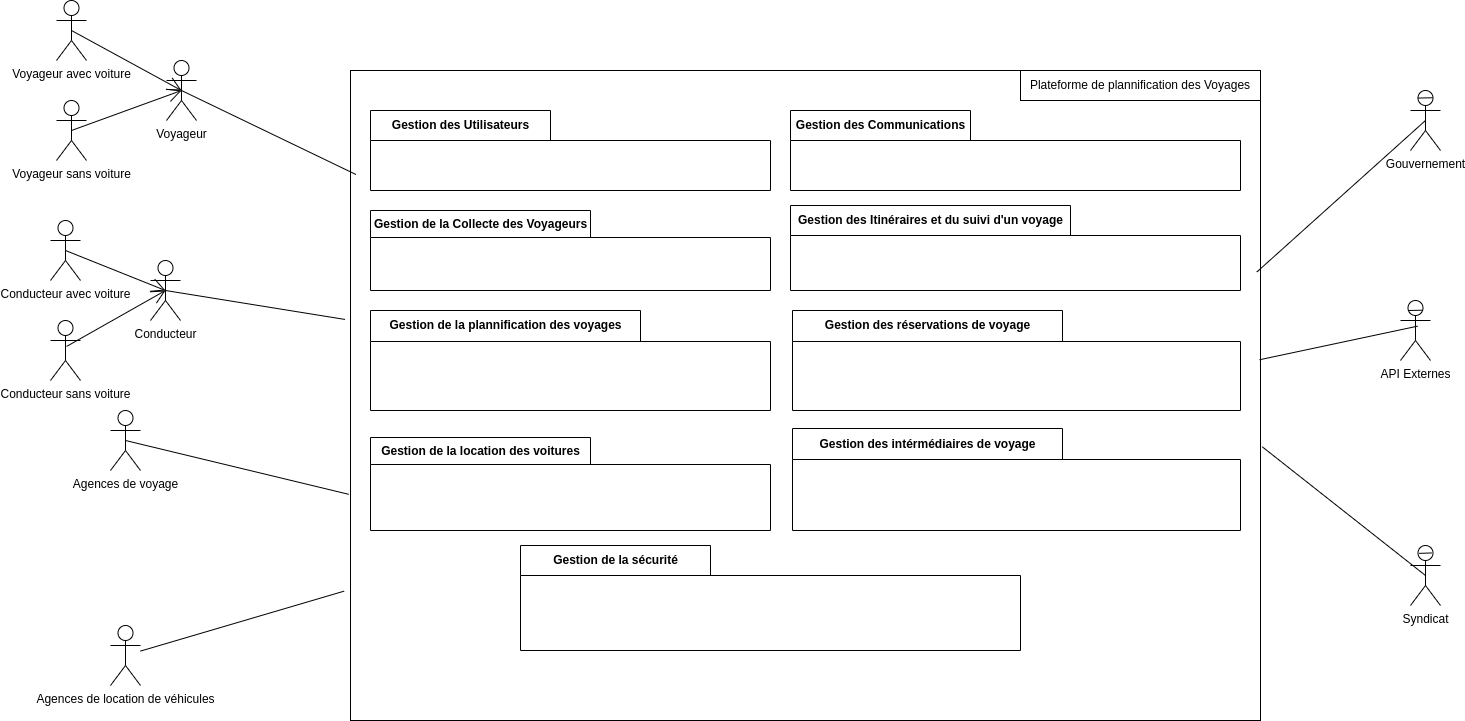

The diagram above was exported from draw.io. Its source (the exported page's mxGraphModel, read from the mxfile embedded in the PNG):
<mxGraphModel dx="3027" dy="2497" grid="1" gridSize="10" guides="1" tooltips="1" connect="1" arrows="1" fold="1" page="1" pageScale="1" pageWidth="827" pageHeight="1169" math="0" shadow="0">
  <root>
    <mxCell id="0" />
    <mxCell id="1" parent="0" />
    <mxCell id="sOg6O2yOuiOM6pEQ7dvf-4" value="API Externes" style="shape=umlActor;verticalLabelPosition=bottom;verticalAlign=top;html=1;" parent="1" vertex="1">
      <mxGeometry x="1100" y="-690" width="30" height="60" as="geometry" />
    </mxCell>
    <mxCell id="lzjD5oIL5576dK8uw15z-1" value="" style="whiteSpace=wrap;html=1;labelBackgroundColor=default;" parent="1" vertex="1">
      <mxGeometry x="50" y="-920" width="910" height="650" as="geometry" />
    </mxCell>
    <mxCell id="lzjD5oIL5576dK8uw15z-2" value="" style="endArrow=none;html=1;entryX=0.996;entryY=0.31;entryDx=0;entryDy=0;entryPerimeter=0;exitX=0.5;exitY=0.5;exitDx=0;exitDy=0;exitPerimeter=0;startArrow=none;" parent="1" source="lzjD5oIL5576dK8uw15z-8" target="lzjD5oIL5576dK8uw15z-1" edge="1">
      <mxGeometry width="50" height="50" relative="1" as="geometry">
        <mxPoint x="495" y="-520" as="sourcePoint" />
        <mxPoint x="388" y="-424" as="targetPoint" />
      </mxGeometry>
    </mxCell>
    <mxCell id="lzjD5oIL5576dK8uw15z-3" value="&lt;span style=&quot;background-color: rgb(255, 255, 255);&quot;&gt;Plateforme de plannification des Voyages&lt;/span&gt;" style="rounded=0;labelBackgroundColor=none;labelBorderColor=none;fontColor=default;whiteSpace=wrap;html=1;" parent="1" vertex="1">
      <mxGeometry x="720" y="-920" width="240" height="30" as="geometry" />
    </mxCell>
    <object label="Voyageur" Malade="" id="lzjD5oIL5576dK8uw15z-4">
      <mxCell style="shape=umlActor;verticalLabelPosition=bottom;verticalAlign=top;html=1;outlineConnect=0;" parent="1" vertex="1">
        <mxGeometry x="-134" y="-930" width="30" height="60" as="geometry" />
      </mxCell>
    </object>
    <mxCell id="lzjD5oIL5576dK8uw15z-5" value="" style="endArrow=none;html=1;exitX=0.5;exitY=0.5;exitDx=0;exitDy=0;exitPerimeter=0;entryX=0.006;entryY=0.16;entryDx=0;entryDy=0;entryPerimeter=0;" parent="1" source="lzjD5oIL5576dK8uw15z-4" target="lzjD5oIL5576dK8uw15z-1" edge="1">
      <mxGeometry width="50" height="50" relative="1" as="geometry">
        <mxPoint x="90" y="-340" as="sourcePoint" />
        <mxPoint x="140" y="-390" as="targetPoint" />
      </mxGeometry>
    </mxCell>
    <mxCell id="lzjD5oIL5576dK8uw15z-6" value="Conducteur" style="shape=umlActor;verticalLabelPosition=bottom;verticalAlign=top;html=1;" parent="1" vertex="1">
      <mxGeometry x="-150" y="-730" width="30" height="60" as="geometry" />
    </mxCell>
    <mxCell id="lzjD5oIL5576dK8uw15z-7" value="" style="endArrow=none;html=1;entryX=-0.006;entryY=0.383;entryDx=0;entryDy=0;entryPerimeter=0;exitX=0.5;exitY=0.5;exitDx=0;exitDy=0;exitPerimeter=0;" parent="1" source="lzjD5oIL5576dK8uw15z-6" target="lzjD5oIL5576dK8uw15z-1" edge="1">
      <mxGeometry width="50" height="50" relative="1" as="geometry">
        <mxPoint y="-270" as="sourcePoint" />
        <mxPoint x="50" y="-320" as="targetPoint" />
      </mxGeometry>
    </mxCell>
    <mxCell id="lzjD5oIL5576dK8uw15z-8" value="Gouvernement" style="shape=umlActor;verticalLabelPosition=bottom;verticalAlign=top;html=1;" parent="1" vertex="1">
      <mxGeometry x="1110" y="-900" width="30" height="60" as="geometry" />
    </mxCell>
    <mxCell id="lzjD5oIL5576dK8uw15z-9" value="" style="endArrow=none;html=1;entryX=0.743;entryY=0.121;entryDx=0;entryDy=0;entryPerimeter=0;exitX=0.246;exitY=0.126;exitDx=0;exitDy=0;exitPerimeter=0;" parent="1" source="lzjD5oIL5576dK8uw15z-8" target="lzjD5oIL5576dK8uw15z-8" edge="1">
      <mxGeometry width="50" height="50" relative="1" as="geometry">
        <mxPoint x="835" y="-490" as="sourcePoint" />
        <mxPoint x="885" y="-540" as="targetPoint" />
      </mxGeometry>
    </mxCell>
    <mxCell id="lzjD5oIL5576dK8uw15z-10" value="Syndicat" style="shape=umlActor;verticalLabelPosition=bottom;verticalAlign=top;html=1;" parent="1" vertex="1">
      <mxGeometry x="1110" y="-445" width="30" height="60" as="geometry" />
    </mxCell>
    <mxCell id="lzjD5oIL5576dK8uw15z-12" value="Conducteur sans voiture" style="shape=umlActor;verticalLabelPosition=bottom;verticalAlign=top;html=1;" parent="1" vertex="1">
      <mxGeometry x="-250" y="-670" width="30" height="60" as="geometry" />
    </mxCell>
    <mxCell id="lzjD5oIL5576dK8uw15z-13" value="Conducteur avec voiture" style="shape=umlActor;verticalLabelPosition=bottom;verticalAlign=top;html=1;" parent="1" vertex="1">
      <mxGeometry x="-250" y="-770" width="30" height="60" as="geometry" />
    </mxCell>
    <object label="Voyageur sans voiture" Malade="" id="lzjD5oIL5576dK8uw15z-14">
      <mxCell style="shape=umlActor;verticalLabelPosition=bottom;verticalAlign=top;html=1;outlineConnect=0;" parent="1" vertex="1">
        <mxGeometry x="-244" y="-890" width="30" height="60" as="geometry" />
      </mxCell>
    </object>
    <object label="Voyageur avec voiture" Malade="" id="lzjD5oIL5576dK8uw15z-15">
      <mxCell style="shape=umlActor;verticalLabelPosition=bottom;verticalAlign=top;html=1;outlineConnect=0;" parent="1" vertex="1">
        <mxGeometry x="-244" y="-990" width="30" height="60" as="geometry" />
      </mxCell>
    </object>
    <mxCell id="lzjD5oIL5576dK8uw15z-16" value="" style="endArrow=open;endFill=1;endSize=12;html=1;entryX=0.5;entryY=0.5;entryDx=0;entryDy=0;entryPerimeter=0;exitX=0.5;exitY=0.5;exitDx=0;exitDy=0;exitPerimeter=0;" parent="1" source="lzjD5oIL5576dK8uw15z-15" target="lzjD5oIL5576dK8uw15z-4" edge="1">
      <mxGeometry width="160" relative="1" as="geometry">
        <mxPoint x="-184" y="-950" as="sourcePoint" />
        <mxPoint x="-91.88000000000011" y="-949.8259999999999" as="targetPoint" />
      </mxGeometry>
    </mxCell>
    <mxCell id="lzjD5oIL5576dK8uw15z-17" value="" style="endArrow=open;endFill=1;endSize=12;html=1;entryX=0.5;entryY=0.5;entryDx=0;entryDy=0;entryPerimeter=0;exitX=0.5;exitY=0.5;exitDx=0;exitDy=0;exitPerimeter=0;" parent="1" source="lzjD5oIL5576dK8uw15z-14" target="lzjD5oIL5576dK8uw15z-4" edge="1">
      <mxGeometry width="160" relative="1" as="geometry">
        <mxPoint x="-219" y="-950" as="sourcePoint" />
        <mxPoint x="-109" y="-890" as="targetPoint" />
      </mxGeometry>
    </mxCell>
    <mxCell id="lzjD5oIL5576dK8uw15z-18" value="" style="endArrow=open;endFill=1;endSize=12;html=1;entryX=0.5;entryY=0.5;entryDx=0;entryDy=0;entryPerimeter=0;exitX=0.5;exitY=0.5;exitDx=0;exitDy=0;exitPerimeter=0;" parent="1" source="lzjD5oIL5576dK8uw15z-13" target="lzjD5oIL5576dK8uw15z-6" edge="1">
      <mxGeometry width="160" relative="1" as="geometry">
        <mxPoint x="-235" y="-729.9999999999995" as="sourcePoint" />
        <mxPoint x="-105" y="-830" as="targetPoint" />
      </mxGeometry>
    </mxCell>
    <mxCell id="lzjD5oIL5576dK8uw15z-19" value="" style="endArrow=open;endFill=1;endSize=12;html=1;exitX=0.538;exitY=0.432;exitDx=0;exitDy=0;exitPerimeter=0;entryX=0.5;entryY=0.5;entryDx=0;entryDy=0;entryPerimeter=0;" parent="1" source="lzjD5oIL5576dK8uw15z-12" target="lzjD5oIL5576dK8uw15z-6" edge="1">
      <mxGeometry width="160" relative="1" as="geometry">
        <mxPoint x="-205" y="-880" as="sourcePoint" />
        <mxPoint x="-160" y="-660" as="targetPoint" />
      </mxGeometry>
    </mxCell>
    <mxCell id="lzjD5oIL5576dK8uw15z-20" value="Agences de voyage" style="shape=umlActor;verticalLabelPosition=bottom;verticalAlign=top;html=1;" parent="1" vertex="1">
      <mxGeometry x="-190" y="-580" width="30" height="60" as="geometry" />
    </mxCell>
    <mxCell id="lzjD5oIL5576dK8uw15z-21" value="" style="endArrow=none;html=1;entryX=-0.002;entryY=0.652;entryDx=0;entryDy=0;entryPerimeter=0;exitX=0.5;exitY=0.5;exitDx=0;exitDy=0;exitPerimeter=0;" parent="1" source="lzjD5oIL5576dK8uw15z-20" target="lzjD5oIL5576dK8uw15z-1" edge="1">
      <mxGeometry width="50" height="50" relative="1" as="geometry">
        <mxPoint x="-115" y="-320" as="sourcePoint" />
        <mxPoint x="88.32000000000016" y="-350.01300000000003" as="targetPoint" />
      </mxGeometry>
    </mxCell>
    <mxCell id="lzjD5oIL5576dK8uw15z-23" value="Agences de location de véhicules" style="shape=umlActor;verticalLabelPosition=bottom;verticalAlign=top;html=1;" parent="1" vertex="1">
      <mxGeometry x="-190" y="-365" width="30" height="60" as="geometry" />
    </mxCell>
    <mxCell id="lzjD5oIL5576dK8uw15z-26" value="" style="endArrow=none;html=1;entryX=1.002;entryY=0.579;entryDx=0;entryDy=0;entryPerimeter=0;startArrow=none;exitX=0.5;exitY=0.5;exitDx=0;exitDy=0;exitPerimeter=0;" parent="1" source="lzjD5oIL5576dK8uw15z-10" target="lzjD5oIL5576dK8uw15z-1" edge="1">
      <mxGeometry width="50" height="50" relative="1" as="geometry">
        <mxPoint x="1480" y="200" as="sourcePoint" />
        <mxPoint x="368.8800000000001" y="-378.4100000000001" as="targetPoint" />
      </mxGeometry>
    </mxCell>
    <mxCell id="lzjD5oIL5576dK8uw15z-27" value="Gestion des Utilisateurs" style="shape=folder;fontStyle=1;tabWidth=180;tabHeight=30;tabPosition=left;html=1;boundedLbl=1;labelInHeader=1;container=1;collapsible=0;" parent="1" vertex="1">
      <mxGeometry x="70" y="-880" width="400" height="80" as="geometry" />
    </mxCell>
    <mxCell id="lzjD5oIL5576dK8uw15z-28" value="" style="html=1;strokeColor=none;resizeWidth=1;resizeHeight=1;fillColor=none;part=1;connectable=0;allowArrows=0;deletable=0;" parent="lzjD5oIL5576dK8uw15z-27" vertex="1">
      <mxGeometry width="400" height="67.45098039215686" relative="1" as="geometry">
        <mxPoint y="30" as="offset" />
      </mxGeometry>
    </mxCell>
    <mxCell id="lzjD5oIL5576dK8uw15z-41" value="Gestion des Communications" style="shape=folder;fontStyle=1;tabWidth=180;tabHeight=30;tabPosition=left;html=1;boundedLbl=1;labelInHeader=1;container=1;collapsible=0;" parent="1" vertex="1">
      <mxGeometry x="490" y="-880" width="450" height="80" as="geometry" />
    </mxCell>
    <mxCell id="lzjD5oIL5576dK8uw15z-42" value="&lt;div style=&quot;&quot;&gt;&lt;br&gt;&lt;/div&gt;" style="html=1;strokeColor=none;resizeWidth=1;resizeHeight=1;fillColor=none;part=1;connectable=0;allowArrows=0;deletable=0;align=center;" parent="lzjD5oIL5576dK8uw15z-41" vertex="1">
      <mxGeometry width="450" height="55.99999999999999" relative="1" as="geometry">
        <mxPoint y="30" as="offset" />
      </mxGeometry>
    </mxCell>
    <mxCell id="lzjD5oIL5576dK8uw15z-43" value="Gestion de la Collecte des Voyageurs" style="shape=folder;fontStyle=1;tabWidth=220;tabHeight=27;tabPosition=left;html=1;boundedLbl=1;labelInHeader=1;container=1;collapsible=0;" parent="1" vertex="1">
      <mxGeometry x="70" y="-780" width="400" height="80" as="geometry" />
    </mxCell>
    <mxCell id="lzjD5oIL5576dK8uw15z-44" value="&lt;div style=&quot;&quot;&gt;&lt;br&gt;&lt;/div&gt;" style="html=1;strokeColor=none;resizeWidth=1;resizeHeight=1;fillColor=none;part=1;connectable=0;allowArrows=0;deletable=0;align=center;" parent="lzjD5oIL5576dK8uw15z-43" vertex="1">
      <mxGeometry width="400.00000000000006" height="56" relative="1" as="geometry">
        <mxPoint y="30" as="offset" />
      </mxGeometry>
    </mxCell>
    <mxCell id="lzjD5oIL5576dK8uw15z-45" value="Gestion de la plannification des voyages" style="shape=folder;fontStyle=1;tabWidth=270;tabHeight=31;tabPosition=left;html=1;boundedLbl=1;labelInHeader=1;container=1;collapsible=0;" parent="1" vertex="1">
      <mxGeometry x="70" y="-680" width="400" height="100" as="geometry" />
    </mxCell>
    <mxCell id="lzjD5oIL5576dK8uw15z-46" value="&lt;div style=&quot;&quot;&gt;&lt;br&gt;&lt;/div&gt;" style="html=1;strokeColor=none;resizeWidth=1;resizeHeight=1;fillColor=none;part=1;connectable=0;allowArrows=0;deletable=0;align=center;" parent="lzjD5oIL5576dK8uw15z-45" vertex="1">
      <mxGeometry width="389.1891891891892" height="69.99999999999999" relative="1" as="geometry">
        <mxPoint y="30" as="offset" />
      </mxGeometry>
    </mxCell>
    <mxCell id="lzjD5oIL5576dK8uw15z-51" value="Gestion des réservations de voyage" style="shape=folder;fontStyle=1;tabWidth=270;tabHeight=31;tabPosition=left;html=1;boundedLbl=1;labelInHeader=1;container=1;collapsible=0;" parent="1" vertex="1">
      <mxGeometry x="492" y="-680" width="448" height="100" as="geometry" />
    </mxCell>
    <mxCell id="lzjD5oIL5576dK8uw15z-52" value="&lt;div style=&quot;&quot;&gt;&lt;br&gt;&lt;/div&gt;" style="html=1;strokeColor=none;resizeWidth=1;resizeHeight=1;fillColor=none;part=1;connectable=0;allowArrows=0;deletable=0;align=center;" parent="lzjD5oIL5576dK8uw15z-51" vertex="1">
      <mxGeometry width="435.89189189189176" height="69.99999999999997" relative="1" as="geometry">
        <mxPoint y="30" as="offset" />
      </mxGeometry>
    </mxCell>
    <mxCell id="lzjD5oIL5576dK8uw15z-57" value="Gestion de la location des voitures" style="shape=folder;fontStyle=1;tabWidth=220;tabHeight=27;tabPosition=left;html=1;boundedLbl=1;labelInHeader=1;container=1;collapsible=0;" parent="1" vertex="1">
      <mxGeometry x="70" y="-552.99" width="400" height="92.99" as="geometry" />
    </mxCell>
    <mxCell id="lzjD5oIL5576dK8uw15z-58" value="&lt;div style=&quot;&quot;&gt;&lt;br&gt;&lt;/div&gt;" style="html=1;strokeColor=none;resizeWidth=1;resizeHeight=1;fillColor=none;part=1;connectable=0;allowArrows=0;deletable=0;align=center;" parent="lzjD5oIL5576dK8uw15z-57" vertex="1">
      <mxGeometry width="400.00000000000006" height="65.09299999999999" relative="1" as="geometry">
        <mxPoint y="30" as="offset" />
      </mxGeometry>
    </mxCell>
    <mxCell id="lzjD5oIL5576dK8uw15z-59" value="Gestion des Itinéraires et du suivi d'un voyage" style="shape=folder;fontStyle=1;tabWidth=280;tabHeight=30;tabPosition=left;html=1;boundedLbl=1;labelInHeader=1;container=1;collapsible=0;" parent="1" vertex="1">
      <mxGeometry x="490" y="-785" width="450" height="85" as="geometry" />
    </mxCell>
    <mxCell id="lzjD5oIL5576dK8uw15z-60" value="&lt;div style=&quot;&quot;&gt;&lt;br&gt;&lt;/div&gt;" style="html=1;strokeColor=none;resizeWidth=1;resizeHeight=1;fillColor=none;part=1;connectable=0;allowArrows=0;deletable=0;align=center;" parent="lzjD5oIL5576dK8uw15z-59" vertex="1">
      <mxGeometry width="437.83783783783787" height="59.5" relative="1" as="geometry">
        <mxPoint y="30" as="offset" />
      </mxGeometry>
    </mxCell>
    <mxCell id="lzjD5oIL5576dK8uw15z-61" value="Gestion des intérmédiaires de voyage" style="shape=folder;fontStyle=1;tabWidth=270;tabHeight=31;tabPosition=left;html=1;boundedLbl=1;labelInHeader=1;container=1;collapsible=0;" parent="1" vertex="1">
      <mxGeometry x="492" y="-562" width="448" height="102" as="geometry" />
    </mxCell>
    <mxCell id="lzjD5oIL5576dK8uw15z-62" value="&lt;div style=&quot;&quot;&gt;&lt;br&gt;&lt;/div&gt;" style="html=1;strokeColor=none;resizeWidth=1;resizeHeight=1;fillColor=none;part=1;connectable=0;allowArrows=0;deletable=0;align=center;" parent="lzjD5oIL5576dK8uw15z-61" vertex="1">
      <mxGeometry width="435.8918918918918" height="71.39999999999998" relative="1" as="geometry">
        <mxPoint y="30" as="offset" />
      </mxGeometry>
    </mxCell>
    <mxCell id="lzjD5oIL5576dK8uw15z-69" value="Gestion de la sécurité" style="shape=folder;fontStyle=1;tabWidth=190;tabHeight=30;tabPosition=left;html=1;boundedLbl=1;labelInHeader=1;container=1;collapsible=0;" parent="1" vertex="1">
      <mxGeometry x="220" y="-445" width="500" height="105" as="geometry" />
    </mxCell>
    <mxCell id="lzjD5oIL5576dK8uw15z-70" value="&lt;div style=&quot;&quot;&gt;&lt;br&gt;&lt;/div&gt;" style="html=1;strokeColor=none;resizeWidth=1;resizeHeight=1;fillColor=none;part=1;connectable=0;allowArrows=0;deletable=0;align=center;" parent="lzjD5oIL5576dK8uw15z-69" vertex="1">
      <mxGeometry width="500" height="97.67441860465117" relative="1" as="geometry">
        <mxPoint y="30" as="offset" />
      </mxGeometry>
    </mxCell>
    <mxCell id="sOg6O2yOuiOM6pEQ7dvf-1" value="" style="endArrow=none;html=1;entryX=-0.007;entryY=0.801;entryDx=0;entryDy=0;entryPerimeter=0;" parent="1" source="lzjD5oIL5576dK8uw15z-23" target="lzjD5oIL5576dK8uw15z-1" edge="1">
      <mxGeometry width="50" height="50" relative="1" as="geometry">
        <mxPoint x="-295" y="-540" as="sourcePoint" />
        <mxPoint x="58" y="-486" as="targetPoint" />
      </mxGeometry>
    </mxCell>
    <mxCell id="sOg6O2yOuiOM6pEQ7dvf-2" value="" style="endArrow=none;html=1;entryX=0.999;entryY=0.445;entryDx=0;entryDy=0;entryPerimeter=0;exitX=0.568;exitY=0.428;exitDx=0;exitDy=0;exitPerimeter=0;startArrow=none;" parent="1" source="sOg6O2yOuiOM6pEQ7dvf-4" target="lzjD5oIL5576dK8uw15z-1" edge="1">
      <mxGeometry width="50" height="50" relative="1" as="geometry">
        <mxPoint x="1104" y="-660" as="sourcePoint" />
        <mxPoint x="960" y="-637" as="targetPoint" />
      </mxGeometry>
    </mxCell>
    <mxCell id="sOg6O2yOuiOM6pEQ7dvf-3" value="" style="endArrow=none;html=1;entryX=0.743;entryY=0.121;entryDx=0;entryDy=0;entryPerimeter=0;exitX=0.246;exitY=0.126;exitDx=0;exitDy=0;exitPerimeter=0;" parent="1" edge="1">
      <mxGeometry width="50" height="50" relative="1" as="geometry">
        <mxPoint x="1107.54" y="-680" as="sourcePoint" />
        <mxPoint x="1122.45" y="-680.3" as="targetPoint" />
      </mxGeometry>
    </mxCell>
    <mxCell id="sOg6O2yOuiOM6pEQ7dvf-6" value="" style="endArrow=none;html=1;entryX=0.71;entryY=0.124;entryDx=0;entryDy=0;entryPerimeter=0;exitX=0.287;exitY=0.131;exitDx=0;exitDy=0;exitPerimeter=0;" parent="1" source="lzjD5oIL5576dK8uw15z-10" target="lzjD5oIL5576dK8uw15z-10" edge="1">
      <mxGeometry width="50" height="50" relative="1" as="geometry">
        <mxPoint x="1157.55" y="-429.69999999999993" as="sourcePoint" />
        <mxPoint x="1172.46" y="-430" as="targetPoint" />
      </mxGeometry>
    </mxCell>
  </root>
</mxGraphModel>